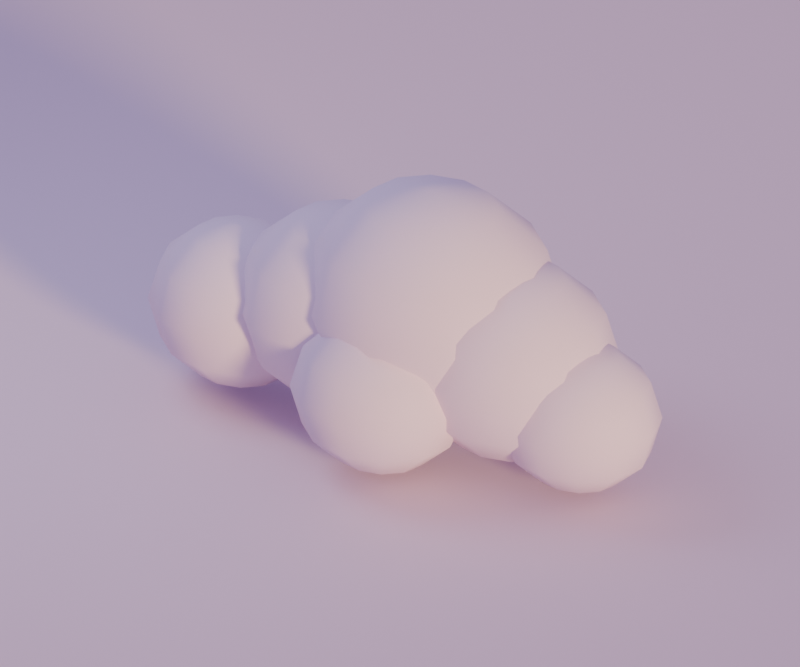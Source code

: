 # Source: cloud_puff_3.blend  (saved by Blender 5.2.44; exported with 4.5.12 LTS)
import bpy
from mathutils import Matrix  # noqa: F401  (used for matrix-valued properties, if any)

bpy.ops.wm.read_factory_settings(use_empty=True)
scene = bpy.context.scene
scene.name = 'Scene'

# ---- materials (node trees are filled in below, after node groups)
mat_cloud = bpy.data.materials.new('cloud')
mat_cloud.diffuse_color = (0.807, 0.6584, 0.7913, 1.0)

# ---- material node trees
mat_cloud.use_nodes = True; mat_cloud.node_tree.nodes.clear()
_N = mat_cloud.node_tree.nodes; _L = mat_cloud.node_tree.links
n0 = _N.new('ShaderNodeBsdfPrincipled'); n0.name = 'Principled BSDF'; n0.location = (-200, 100)
n0.inputs[0].default_value = (0.807, 0.6584, 0.7913, 1.0)
n0.inputs[2].default_value = 0.8
n0.inputs[10].default_value = 0.005
n1 = _N.new('ShaderNodeOutputMaterial'); n1.name = 'Material Output'; n1.location = (200, 100)
_L.new(n0.outputs[0], n1.inputs[0])
n1.is_active_output = True

# ---- world
world_dusk_environment = bpy.data.worlds.new('dusk_environment'); scene.world = world_dusk_environment
world_dusk_environment.use_nodes = True; world_dusk_environment.node_tree.nodes.clear()
_N = world_dusk_environment.node_tree.nodes; _L = world_dusk_environment.node_tree.links
n0 = _N.new('ShaderNodeBackground'); n0.name = 'Background'; n0.location = (-200, 100)
n0.inputs[0].default_value = (0.4793, 0.3916, 0.6867, 1.0)
n0.inputs[1].default_value = 0.6
n1 = _N.new('ShaderNodeOutputWorld'); n1.name = 'World Output'; n1.location = (200, 100)
_L.new(n0.outputs[0], n1.inputs[0])
n1.is_active_output = True

# ---- cameras
cam_camera = bpy.data.cameras.new('camera')
cam_camera.type = 'ORTHO'
cam_camera.lens = 45.0
cam_camera.ortho_scale = 6.781

# ---- lights
light_sunset_key = bpy.data.lights.new('sunset_key', 'SUN')
light_sunset_key.color = (1.0, 0.6939, 0.3515)
light_sunset_key.angle = 0.16
light_sunset_key.energy = 2.7
light_lavender_fill = bpy.data.lights.new('lavender_fill', 'AREA')
light_lavender_fill.color = (0.624, 0.6939, 0.9387)
light_lavender_fill.energy = 138.0
light_lavender_fill.shape = 'DISK'
light_lavender_fill.size = 4.408

# ---- meshes
me_cloud_puff_3_mesh = bpy.data.meshes.new('cloud_puff_3_mesh')
me_cloud_puff_3_mesh.from_pydata([(-1.65, 0.08156, 0.0614), (-1.246, 0.08156, 0.1593), (-1.3, 0.2601, 0.1593), (-1.448, 0.3907, 0.1593), (-1.65, 0.4386, 0.1593), (-1.851, 0.3907, 0.1593), (-1.999, 0.2601, 0.1593), (-2.053, 0.08156, 0.1593), (-1.999, -0.09694, 0.1593), (-1.851, -0.2276, 0.1593), (-1.65, -0.2754, 0.1593), (-1.448, -0.2276, 0.1593), (-1.3, -0.09694, 0.1593), (-0.9502, 0.08156, 0.4269), (-1.044, 0.3907, 0.4269), (-1.3, 0.6171, 0.4269), (-1.65, 0.6999, 0.4269), (-1.999, 0.6171, 0.4269), (-2.255, 0.3907, 0.4269), (-2.349, 0.08156, 0.4269), (-2.255, -0.2276, 0.4269), (-1.999, -0.4539, 0.4269), (-1.65, -0.5368, 0.4269), (-1.3, -0.4539, 0.4269), (-1.044, -0.2276, 0.4269), (-0.842, 0.08156, 0.7924), (-0.9502, 0.4386, 0.7924), (-1.246, 0.6999, 0.7924), (-1.65, 0.7956, 0.7924), (-2.053, 0.6999, 0.7924), (-2.349, 0.4386, 0.7924), (-2.457, 0.08156, 0.7924), (-2.349, -0.2754, 0.7924), (-2.053, -0.5368, 0.7924), (-1.65, -0.6324, 0.7924), (-1.246, -0.5368, 0.7924), (-0.9502, -0.2754, 0.7924), (-0.9502, 0.08156, 1.158), (-1.044, 0.3907, 1.158), (-1.3, 0.6171, 1.158), (-1.65, 0.6999, 1.158), (-1.999, 0.6171, 1.158), (-2.255, 0.3907, 1.158), (-2.349, 0.08156, 1.158), (-2.255, -0.2276, 1.158), (-1.999, -0.4539, 1.158), (-1.65, -0.5368, 1.158), (-1.3, -0.4539, 1.158), (-1.044, -0.2276, 1.158), (-1.246, 0.08156, 1.425), (-1.3, 0.2601, 1.425), (-1.448, 0.3907, 1.425), (-1.65, 0.4386, 1.425), (-1.851, 0.3907, 1.425), (-1.999, 0.2601, 1.425), (-2.053, 0.08156, 1.425), (-1.999, -0.09694, 1.425), (-1.851, -0.2276, 1.425), (-1.65, -0.2754, 1.425), (-1.448, -0.2276, 1.425), (-1.3, -0.09694, 1.425), (-1.65, 0.08156, 1.523), (-0.6245, 0.1283, 0.1666), (-0.1353, 0.1283, 0.2853), (-0.2008, 0.3446, 0.2853), (-0.3799, 0.503, 0.2853), (-0.6245, 0.5609, 0.2853), (-0.8692, 0.503, 0.2853), (-1.048, 0.3446, 0.2853), (-1.114, 0.1283, 0.2853), (-1.048, -0.08798, 0.2853), (-0.8692, -0.2463, 0.2853), (-0.6245, -0.3043, 0.2853), (-0.3799, -0.2463, 0.2853), (-0.2008, -0.08798, 0.2853), (0.2229, 0.1283, 0.6095), (0.1093, 0.503, 0.6095), (-0.2008, 0.7772, 0.6095), (-0.6245, 0.8776, 0.6095), (-1.048, 0.7772, 0.6095), (-1.358, 0.503, 0.6095), (-1.472, 0.1283, 0.6095), (-1.358, -0.2463, 0.6095), (-1.048, -0.5206, 0.6095), (-0.6245, -0.621, 0.6095), (-0.2008, -0.5206, 0.6095), (0.1093, -0.2463, 0.6095), (0.354, 0.1283, 1.052), (0.2229, 0.5609, 1.052), (-0.1353, 0.8776, 1.052), (-0.6245, 0.9935, 1.052), (-1.114, 0.8776, 1.052), (-1.472, 0.5609, 1.052), (-1.603, 0.1283, 1.052), (-1.472, -0.3043, 1.052), (-1.114, -0.621, 1.052), (-0.6245, -0.7369, 1.052), (-0.1353, -0.621, 1.052), (0.2229, -0.3043, 1.052), (0.2229, 0.1283, 1.495), (0.1093, 0.503, 1.495), (-0.2008, 0.7772, 1.495), (-0.6245, 0.8776, 1.495), (-1.048, 0.7772, 1.495), (-1.358, 0.503, 1.495), (-1.472, 0.1283, 1.495), (-1.358, -0.2463, 1.495), (-1.048, -0.5206, 1.495), (-0.6245, -0.621, 1.495), (-0.2008, -0.5206, 1.495), (0.1093, -0.2463, 1.495), (-0.1353, 0.1283, 1.82), (-0.2008, 0.3446, 1.82), (-0.3799, 0.503, 1.82), (-0.6245, 0.5609, 1.82), (-0.8692, 0.503, 1.82), (-1.048, 0.3446, 1.82), (-1.114, 0.1283, 1.82), (-1.048, -0.08798, 1.82), (-0.8692, -0.2463, 1.82), (-0.6245, -0.3043, 1.82), (-0.3799, -0.2463, 1.82), (-0.2008, -0.08798, 1.82), (-0.6245, 0.1283, 1.938), (0.2318, 0.1401, 0.2846), (0.8161, 0.1401, 0.4263), (0.7378, 0.3984, 0.4263), (0.5239, 0.5875, 0.4263), (0.2318, 0.6567, 0.4263), (-0.06031, 0.5875, 0.4263), (-0.2742, 0.3984, 0.4263), (-0.3524, 0.1401, 0.4263), (-0.2742, -0.1182, 0.4263), (-0.06031, -0.3073, 0.4263), (0.2318, -0.3765, 0.4263), (0.5239, -0.3073, 0.4263), (0.7378, -0.1182, 0.4263), (1.244, 0.1401, 0.8135), (1.108, 0.5875, 0.8135), (0.7378, 0.915, 0.8135), (0.2318, 1.035, 0.8135), (-0.2742, 0.915, 0.8135), (-0.6446, 0.5875, 0.8135), (-0.7801, 0.1401, 0.8135), (-0.6446, -0.3073, 0.8135), (-0.2742, -0.6348, 0.8135), (0.2318, -0.7547, 0.8135), (0.7378, -0.6348, 0.8135), (1.108, -0.3073, 0.8135), (1.4, 0.1401, 1.342), (1.244, 0.6567, 1.342), (0.8161, 1.035, 1.342), (0.2318, 1.173, 1.342), (-0.3524, 1.035, 1.342), (-0.7801, 0.6567, 1.342), (-0.9367, 0.1401, 1.342), (-0.7801, -0.3765, 1.342), (-0.3524, -0.7547, 1.342), (0.2318, -0.8931, 1.342), (0.8161, -0.7547, 1.342), (1.244, -0.3765, 1.342), (1.244, 0.1401, 1.871), (1.108, 0.5875, 1.871), (0.7378, 0.915, 1.871), (0.2318, 1.035, 1.871), (-0.2742, 0.915, 1.871), (-0.6446, 0.5875, 1.871), (-0.7801, 0.1401, 1.871), (-0.6446, -0.3073, 1.871), (-0.2742, -0.6348, 1.871), (0.2318, -0.7547, 1.871), (0.7378, -0.6348, 1.871), (1.108, -0.3073, 1.871), (0.8161, 0.1401, 2.258), (0.7378, 0.3984, 2.258), (0.5239, 0.5875, 2.258), (0.2318, 0.6567, 2.258), (-0.06031, 0.5875, 2.258), (-0.2742, 0.3984, 2.258), (-0.3524, 0.1401, 2.258), (-0.2742, -0.1182, 2.258), (-0.06031, -0.3073, 2.258), (0.2318, -0.3765, 2.258), (0.5239, -0.3073, 2.258), (0.7378, -0.1182, 2.258), (0.2318, 0.1401, 2.4), (1.001, 0.1394, 0.128), (1.495, 0.1394, 0.2478), (1.429, 0.3578, 0.2478), (1.248, 0.5177, 0.2478), (1.001, 0.5762, 0.2478), (0.7539, 0.5177, 0.2478), (0.5731, 0.3578, 0.2478), (0.5069, 0.1394, 0.2478), (0.5731, -0.07902, 0.2478), (0.7539, -0.2389, 0.2478), (1.001, -0.2974, 0.2478), (1.248, -0.2389, 0.2478), (1.429, -0.07902, 0.2478), (1.857, 0.1394, 0.5752), (1.742, 0.5177, 0.5752), (1.429, 0.7946, 0.5752), (1.001, 0.8959, 0.5752), (0.5731, 0.7946, 0.5752), (0.2599, 0.5177, 0.5752), (0.1453, 0.1394, 0.5752), (0.2599, -0.2389, 0.5752), (0.5731, -0.5158, 0.5752), (1.001, -0.6172, 0.5752), (1.429, -0.5158, 0.5752), (1.742, -0.2389, 0.5752), (1.989, 0.1394, 1.022), (1.857, 0.5762, 1.022), (1.495, 0.8959, 1.022), (1.001, 1.013, 1.022), (0.5069, 0.8959, 1.022), (0.1453, 0.5762, 1.022), (0.01294, 0.1394, 1.022), (0.1453, -0.2974, 1.022), (0.5069, -0.6172, 1.022), (1.001, -0.7342, 1.022), (1.495, -0.6172, 1.022), (1.857, -0.2974, 1.022), (1.857, 0.1394, 1.47), (1.742, 0.5177, 1.47), (1.429, 0.7946, 1.47), (1.001, 0.8959, 1.47), (0.5731, 0.7946, 1.47), (0.2599, 0.5177, 1.47), (0.1453, 0.1394, 1.47), (0.2599, -0.2389, 1.47), (0.5731, -0.5158, 1.47), (1.001, -0.6172, 1.47), (1.429, -0.5158, 1.47), (1.742, -0.2389, 1.47), (1.495, 0.1394, 1.797), (1.429, 0.3578, 1.797), (1.248, 0.5177, 1.797), (1.001, 0.5762, 1.797), (0.7539, 0.5177, 1.797), (0.5731, 0.3578, 1.797), (0.5069, 0.1394, 1.797), (0.5731, -0.07902, 1.797), (0.7539, -0.2389, 1.797), (1.001, -0.2974, 1.797), (1.248, -0.2389, 1.797), (1.429, -0.07902, 1.797), (1.001, 0.1394, 1.917), (1.716, 0.09647, 0.0216), (2.087, 0.09647, 0.1115), (2.037, 0.2603, 0.1115), (1.901, 0.3802, 0.1115), (1.716, 0.4241, 0.1115), (1.531, 0.3802, 0.1115), (1.395, 0.2603, 0.1115), (1.346, 0.09647, 0.1115), (1.395, -0.06733, 0.1115), (1.531, -0.1872, 0.1115), (1.716, -0.2311, 0.1115), (1.901, -0.1872, 0.1115), (2.037, -0.06733, 0.1115), (2.358, 0.09647, 0.357), (2.272, 0.3802, 0.357), (2.037, 0.5879, 0.357), (1.716, 0.6639, 0.357), (1.395, 0.5879, 0.357), (1.16, 0.3802, 0.357), (1.074, 0.09647, 0.357), (1.16, -0.1872, 0.357), (1.395, -0.3949, 0.357), (1.716, -0.471, 0.357), (2.037, -0.3949, 0.357), (2.272, -0.1872, 0.357), (2.457, 0.09647, 0.6924), (2.358, 0.4241, 0.6924), (2.087, 0.6639, 0.6924), (1.716, 0.7517, 0.6924), (1.346, 0.6639, 0.6924), (1.074, 0.4241, 0.6924), (0.975, 0.09647, 0.6924), (1.074, -0.2311, 0.6924), (1.346, -0.471, 0.6924), (1.716, -0.5587, 0.6924), (2.087, -0.471, 0.6924), (2.358, -0.2311, 0.6924), (2.358, 0.09647, 1.028), (2.272, 0.3802, 1.028), (2.037, 0.5879, 1.028), (1.716, 0.6639, 1.028), (1.395, 0.5879, 1.028), (1.16, 0.3802, 1.028), (1.074, 0.09647, 1.028), (1.16, -0.1872, 1.028), (1.395, -0.3949, 1.028), (1.716, -0.471, 1.028), (2.037, -0.3949, 1.028), (2.272, -0.1872, 1.028), (2.087, 0.09647, 1.273), (2.037, 0.2603, 1.273), (1.901, 0.3802, 1.273), (1.716, 0.4241, 1.273), (1.531, 0.3802, 1.273), (1.395, 0.2603, 1.273), (1.346, 0.09647, 1.273), (1.395, -0.06733, 1.273), (1.531, -0.1872, 1.273), (1.716, -0.2311, 1.273), (1.901, -0.1872, 1.273), (2.037, -0.06733, 1.273), (1.716, 0.09647, 1.363), (0.0991, -0.4677, 0.0), (0.4981, -0.4677, 0.09678), (0.4446, -0.2913, 0.09678), (0.2986, -0.1622, 0.09678), (0.0991, -0.1149, 0.09678), (-0.1004, -0.1622, 0.09678), (-0.2464, -0.2913, 0.09678), (-0.2999, -0.4677, 0.09678), (-0.2464, -0.6441, 0.09678), (-0.1004, -0.7732, 0.09678), (0.0991, -0.8205, 0.09678), (0.2986, -0.7732, 0.09678), (0.4446, -0.6441, 0.09678), (0.7902, -0.4677, 0.3612), (0.6976, -0.1622, 0.3612), (0.4446, 0.06149, 0.3612), (0.0991, 0.1434, 0.3612), (-0.2464, 0.06149, 0.3612), (-0.4994, -0.1622, 0.3612), (-0.592, -0.4677, 0.3612), (-0.4994, -0.7732, 0.3612), (-0.2464, -0.9969, 0.3612), (0.0991, -1.079, 0.3612), (0.4446, -0.9969, 0.3612), (0.6976, -0.7732, 0.3612), (0.8971, -0.4677, 0.7224), (0.7902, -0.1149, 0.7224), (0.4981, 0.1434, 0.7224), (0.0991, 0.2379, 0.7224), (-0.2999, 0.1434, 0.7224), (-0.592, -0.1149, 0.7224), (-0.6989, -0.4677, 0.7224), (-0.592, -0.8205, 0.7224), (-0.2999, -1.079, 0.7224), (0.0991, -1.173, 0.7224), (0.4981, -1.079, 0.7224), (0.7902, -0.8205, 0.7224), (0.7902, -0.4677, 1.084), (0.6976, -0.1622, 1.084), (0.4446, 0.06149, 1.084), (0.0991, 0.1434, 1.084), (-0.2464, 0.06149, 1.084), (-0.4994, -0.1622, 1.084), (-0.592, -0.4677, 1.084), (-0.4994, -0.7732, 1.084), (-0.2464, -0.9969, 1.084), (0.0991, -1.079, 1.084), (0.4446, -0.9969, 1.084), (0.6976, -0.7732, 1.084), (0.4981, -0.4677, 1.348), (0.4446, -0.2913, 1.348), (0.2986, -0.1622, 1.348), (0.0991, -0.1149, 1.348), (-0.1004, -0.1622, 1.348), (-0.2464, -0.2913, 1.348), (-0.2999, -0.4677, 1.348), (-0.2464, -0.6441, 1.348), (-0.1004, -0.7732, 1.348), (0.0991, -0.8205, 1.348), (0.2986, -0.7732, 1.348), (0.4446, -0.6441, 1.348), (0.0991, -0.4677, 1.445)], [], [(0, 2, 1), (0, 3, 2), (0, 4, 3), (0, 5, 4), (0, 6, 5), (0, 7, 6), (0, 8, 7), (0, 9, 8), (0, 10, 9), (0, 11, 10), (0, 12, 11), (0, 1, 12), (1, 2, 14, 13), (2, 3, 15, 14), (3, 4, 16, 15), (4, 5, 17, 16), (5, 6, 18, 17), (6, 7, 19, 18), (7, 8, 20, 19), (8, 9, 21, 20), (9, 10, 22, 21), (10, 11, 23, 22), (11, 12, 24, 23), (12, 1, 13, 24), (13, 14, 26, 25), (14, 15, 27, 26), (15, 16, 28, 27), (16, 17, 29, 28), (17, 18, 30, 29), (18, 19, 31, 30), (19, 20, 32, 31), (20, 21, 33, 32), (21, 22, 34, 33), (22, 23, 35, 34), (23, 24, 36, 35), (24, 13, 25, 36), (25, 26, 38, 37), (26, 27, 39, 38), (27, 28, 40, 39), (28, 29, 41, 40), (29, 30, 42, 41), (30, 31, 43, 42), (31, 32, 44, 43), (32, 33, 45, 44), (33, 34, 46, 45), (34, 35, 47, 46), (35, 36, 48, 47), (36, 25, 37, 48), (37, 38, 50, 49), (38, 39, 51, 50), (39, 40, 52, 51), (40, 41, 53, 52), (41, 42, 54, 53), (42, 43, 55, 54), (43, 44, 56, 55), (44, 45, 57, 56), (45, 46, 58, 57), (46, 47, 59, 58), (47, 48, 60, 59), (48, 37, 49, 60), (61, 49, 50), (61, 50, 51), (61, 51, 52), (61, 52, 53), (61, 53, 54), (61, 54, 55), (61, 55, 56), (61, 56, 57), (61, 57, 58), (61, 58, 59), (61, 59, 60), (61, 60, 49), (62, 64, 63), (62, 65, 64), (62, 66, 65), (62, 67, 66), (62, 68, 67), (62, 69, 68), (62, 70, 69), (62, 71, 70), (62, 72, 71), (62, 73, 72), (62, 74, 73), (62, 63, 74), (63, 64, 76, 75), (64, 65, 77, 76), (65, 66, 78, 77), (66, 67, 79, 78), (67, 68, 80, 79), (68, 69, 81, 80), (69, 70, 82, 81), (70, 71, 83, 82), (71, 72, 84, 83), (72, 73, 85, 84), (73, 74, 86, 85), (74, 63, 75, 86), (75, 76, 88, 87), (76, 77, 89, 88), (77, 78, 90, 89), (78, 79, 91, 90), (79, 80, 92, 91), (80, 81, 93, 92), (81, 82, 94, 93), (82, 83, 95, 94), (83, 84, 96, 95), (84, 85, 97, 96), (85, 86, 98, 97), (86, 75, 87, 98), (87, 88, 100, 99), (88, 89, 101, 100), (89, 90, 102, 101), (90, 91, 103, 102), (91, 92, 104, 103), (92, 93, 105, 104), (93, 94, 106, 105), (94, 95, 107, 106), (95, 96, 108, 107), (96, 97, 109, 108), (97, 98, 110, 109), (98, 87, 99, 110), (99, 100, 112, 111), (100, 101, 113, 112), (101, 102, 114, 113), (102, 103, 115, 114), (103, 104, 116, 115), (104, 105, 117, 116), (105, 106, 118, 117), (106, 107, 119, 118), (107, 108, 120, 119), (108, 109, 121, 120), (109, 110, 122, 121), (110, 99, 111, 122), (123, 111, 112), (123, 112, 113), (123, 113, 114), (123, 114, 115), (123, 115, 116), (123, 116, 117), (123, 117, 118), (123, 118, 119), (123, 119, 120), (123, 120, 121), (123, 121, 122), (123, 122, 111), (124, 126, 125), (124, 127, 126), (124, 128, 127), (124, 129, 128), (124, 130, 129), (124, 131, 130), (124, 132, 131), (124, 133, 132), (124, 134, 133), (124, 135, 134), (124, 136, 135), (124, 125, 136), (125, 126, 138, 137), (126, 127, 139, 138), (127, 128, 140, 139), (128, 129, 141, 140), (129, 130, 142, 141), (130, 131, 143, 142), (131, 132, 144, 143), (132, 133, 145, 144), (133, 134, 146, 145), (134, 135, 147, 146), (135, 136, 148, 147), (136, 125, 137, 148), (137, 138, 150, 149), (138, 139, 151, 150), (139, 140, 152, 151), (140, 141, 153, 152), (141, 142, 154, 153), (142, 143, 155, 154), (143, 144, 156, 155), (144, 145, 157, 156), (145, 146, 158, 157), (146, 147, 159, 158), (147, 148, 160, 159), (148, 137, 149, 160), (149, 150, 162, 161), (150, 151, 163, 162), (151, 152, 164, 163), (152, 153, 165, 164), (153, 154, 166, 165), (154, 155, 167, 166), (155, 156, 168, 167), (156, 157, 169, 168), (157, 158, 170, 169), (158, 159, 171, 170), (159, 160, 172, 171), (160, 149, 161, 172), (161, 162, 174, 173), (162, 163, 175, 174), (163, 164, 176, 175), (164, 165, 177, 176), (165, 166, 178, 177), (166, 167, 179, 178), (167, 168, 180, 179), (168, 169, 181, 180), (169, 170, 182, 181), (170, 171, 183, 182), (171, 172, 184, 183), (172, 161, 173, 184), (185, 173, 174), (185, 174, 175), (185, 175, 176), (185, 176, 177), (185, 177, 178), (185, 178, 179), (185, 179, 180), (185, 180, 181), (185, 181, 182), (185, 182, 183), (185, 183, 184), (185, 184, 173), (186, 188, 187), (186, 189, 188), (186, 190, 189), (186, 191, 190), (186, 192, 191), (186, 193, 192), (186, 194, 193), (186, 195, 194), (186, 196, 195), (186, 197, 196), (186, 198, 197), (186, 187, 198), (187, 188, 200, 199), (188, 189, 201, 200), (189, 190, 202, 201), (190, 191, 203, 202), (191, 192, 204, 203), (192, 193, 205, 204), (193, 194, 206, 205), (194, 195, 207, 206), (195, 196, 208, 207), (196, 197, 209, 208), (197, 198, 210, 209), (198, 187, 199, 210), (199, 200, 212, 211), (200, 201, 213, 212), (201, 202, 214, 213), (202, 203, 215, 214), (203, 204, 216, 215), (204, 205, 217, 216), (205, 206, 218, 217), (206, 207, 219, 218), (207, 208, 220, 219), (208, 209, 221, 220), (209, 210, 222, 221), (210, 199, 211, 222), (211, 212, 224, 223), (212, 213, 225, 224), (213, 214, 226, 225), (214, 215, 227, 226), (215, 216, 228, 227), (216, 217, 229, 228), (217, 218, 230, 229), (218, 219, 231, 230), (219, 220, 232, 231), (220, 221, 233, 232), (221, 222, 234, 233), (222, 211, 223, 234), (223, 224, 236, 235), (224, 225, 237, 236), (225, 226, 238, 237), (226, 227, 239, 238), (227, 228, 240, 239), (228, 229, 241, 240), (229, 230, 242, 241), (230, 231, 243, 242), (231, 232, 244, 243), (232, 233, 245, 244), (233, 234, 246, 245), (234, 223, 235, 246), (247, 235, 236), (247, 236, 237), (247, 237, 238), (247, 238, 239), (247, 239, 240), (247, 240, 241), (247, 241, 242), (247, 242, 243), (247, 243, 244), (247, 244, 245), (247, 245, 246), (247, 246, 235), (248, 250, 249), (248, 251, 250), (248, 252, 251), (248, 253, 252), (248, 254, 253), (248, 255, 254), (248, 256, 255), (248, 257, 256), (248, 258, 257), (248, 259, 258), (248, 260, 259), (248, 249, 260), (249, 250, 262, 261), (250, 251, 263, 262), (251, 252, 264, 263), (252, 253, 265, 264), (253, 254, 266, 265), (254, 255, 267, 266), (255, 256, 268, 267), (256, 257, 269, 268), (257, 258, 270, 269), (258, 259, 271, 270), (259, 260, 272, 271), (260, 249, 261, 272), (261, 262, 274, 273), (262, 263, 275, 274), (263, 264, 276, 275), (264, 265, 277, 276), (265, 266, 278, 277), (266, 267, 279, 278), (267, 268, 280, 279), (268, 269, 281, 280), (269, 270, 282, 281), (270, 271, 283, 282), (271, 272, 284, 283), (272, 261, 273, 284), (273, 274, 286, 285), (274, 275, 287, 286), (275, 276, 288, 287), (276, 277, 289, 288), (277, 278, 290, 289), (278, 279, 291, 290), (279, 280, 292, 291), (280, 281, 293, 292), (281, 282, 294, 293), (282, 283, 295, 294), (283, 284, 296, 295), (284, 273, 285, 296), (285, 286, 298, 297), (286, 287, 299, 298), (287, 288, 300, 299), (288, 289, 301, 300), (289, 290, 302, 301), (290, 291, 303, 302), (291, 292, 304, 303), (292, 293, 305, 304), (293, 294, 306, 305), (294, 295, 307, 306), (295, 296, 308, 307), (296, 285, 297, 308), (309, 297, 298), (309, 298, 299), (309, 299, 300), (309, 300, 301), (309, 301, 302), (309, 302, 303), (309, 303, 304), (309, 304, 305), (309, 305, 306), (309, 306, 307), (309, 307, 308), (309, 308, 297), (310, 312, 311), (310, 313, 312), (310, 314, 313), (310, 315, 314), (310, 316, 315), (310, 317, 316), (310, 318, 317), (310, 319, 318), (310, 320, 319), (310, 321, 320), (310, 322, 321), (310, 311, 322), (311, 312, 324, 323), (312, 313, 325, 324), (313, 314, 326, 325), (314, 315, 327, 326), (315, 316, 328, 327), (316, 317, 329, 328), (317, 318, 330, 329), (318, 319, 331, 330), (319, 320, 332, 331), (320, 321, 333, 332), (321, 322, 334, 333), (322, 311, 323, 334), (323, 324, 336, 335), (324, 325, 337, 336), (325, 326, 338, 337), (326, 327, 339, 338), (327, 328, 340, 339), (328, 329, 341, 340), (329, 330, 342, 341), (330, 331, 343, 342), (331, 332, 344, 343), (332, 333, 345, 344), (333, 334, 346, 345), (334, 323, 335, 346), (335, 336, 348, 347), (336, 337, 349, 348), (337, 338, 350, 349), (338, 339, 351, 350), (339, 340, 352, 351), (340, 341, 353, 352), (341, 342, 354, 353), (342, 343, 355, 354), (343, 344, 356, 355), (344, 345, 357, 356), (345, 346, 358, 357), (346, 335, 347, 358), (347, 348, 360, 359), (348, 349, 361, 360), (349, 350, 362, 361), (350, 351, 363, 362), (351, 352, 364, 363), (352, 353, 365, 364), (353, 354, 366, 365), (354, 355, 367, 366), (355, 356, 368, 367), (356, 357, 369, 368), (357, 358, 370, 369), (358, 347, 359, 370), (371, 359, 360), (371, 360, 361), (371, 361, 362), (371, 362, 363), (371, 363, 364), (371, 364, 365), (371, 365, 366), (371, 366, 367), (371, 367, 368), (371, 368, 369), (371, 369, 370), (371, 370, 359)])
me_cloud_puff_3_mesh.polygons.foreach_set('use_smooth', [True] * 432)
me_cloud_puff_3_mesh.materials.append(mat_cloud)
me_cloud_puff_3_mesh.update()
me_preview_ground_mesh = bpy.data.meshes.new('preview_ground_mesh')
me_preview_ground_mesh.from_pydata([(-678.1, -678.1, -0.26), (678.1, -678.1, -0.26), (678.1, 678.1, -0.26), (-678.1, 678.1, -0.26), (-678.1, -678.1, -0.06), (678.1, -678.1, -0.06), (678.1, 678.1, -0.06), (-678.1, 678.1, -0.06)], [], [(3, 2, 1, 0), (0, 1, 5, 4), (1, 2, 6, 5), (2, 3, 7, 6), (3, 0, 4, 7), (4, 5, 6, 7)])
me_preview_ground_mesh.materials.append(mat_cloud)
me_preview_ground_mesh.update()

# ---- objects
ob_cloud_puff_3 = bpy.data.objects.new('cloud_puff_3', me_cloud_puff_3_mesh)
ob_sunset_key = bpy.data.objects.new('sunset_key', light_sunset_key)
ob_lavender_fill = bpy.data.objects.new('lavender_fill', light_lavender_fill)
ob_camera = bpy.data.objects.new('camera', cam_camera)
ob_preview_ground = bpy.data.objects.new('preview_ground', me_preview_ground_mesh)

# ---- transforms, parenting, visibility, modifiers, constraints
ob_cloud_puff_3.location = (0.0, 0.0, 0.0)
ob_sunset_key.location = (30.0, -18.0, 18.0)
ob_sunset_key.rotation_euler = (1.355, 1.43e-07, 1.068)
ob_lavender_fill.location = (-4.747, -1.356, 7.46)
ob_lavender_fill.rotation_euler = (0.6532, 1.294e-07, -1.292)
ob_camera.location = (5.29, -8.477, 6.637)
ob_camera.rotation_euler = (1.058, -2.332e-08, 0.5579)
ob_preview_ground.location = (0.0, 0.0, 0.0)

# ---- collection membership
scene.collection.objects.link(ob_cloud_puff_3)
scene.collection.objects.link(ob_sunset_key)
scene.collection.objects.link(ob_lavender_fill)
scene.collection.objects.link(ob_camera)
scene.collection.objects.link(ob_preview_ground)

# ---- scene / render settings (as saved in the file)
scene.camera = ob_camera
scene.frame_start = 1; scene.frame_end = 250; scene.frame_set(1)
scene.render.engine = 'CYCLES'
scene.render.resolution_x = 900
scene.render.resolution_y = 750
scene.render.bake_bias = 0.0
scene.render.bake_samples = 0
scene.render.compositor_device = 'GPU'
scene.cycles.samples = 24
scene.eevee.use_volume_custom_range = False
scene.eevee.fast_gi_thickness_near = 0.1
scene.eevee.fast_gi_thickness_far = 0.0
scene.eevee.ray_tracing_options.screen_trace_thickness = 0.1
scene.view_settings.exposure = 0.5
bpy.context.view_layer.update()
